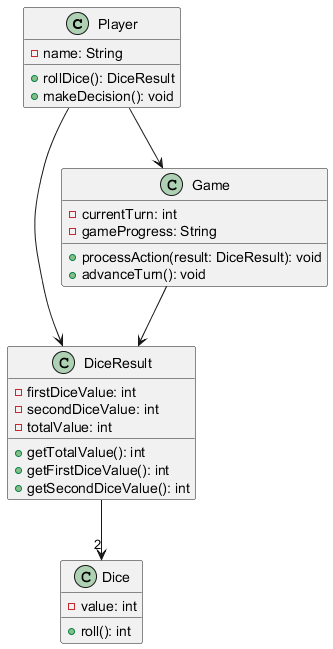

The diagram above was rendered by PlantUML. Its source (embedded in the PNG):
@startuml
class Player {
    - name: String
    + rollDice(): DiceResult
    + makeDecision(): void
}

class Dice {
    - value: int
    + roll(): int
}

class DiceResult {
    - firstDiceValue: int
    - secondDiceValue: int
    - totalValue: int
    + getTotalValue(): int
    + getFirstDiceValue(): int
    + getSecondDiceValue(): int
}

class Game {
    - currentTurn: int
    - gameProgress: String
    + processAction(result: DiceResult): void
    + advanceTurn(): void
}

Player --> Game
Player --> DiceResult
DiceResult --> "2" Dice
Game --> DiceResult
@enduml